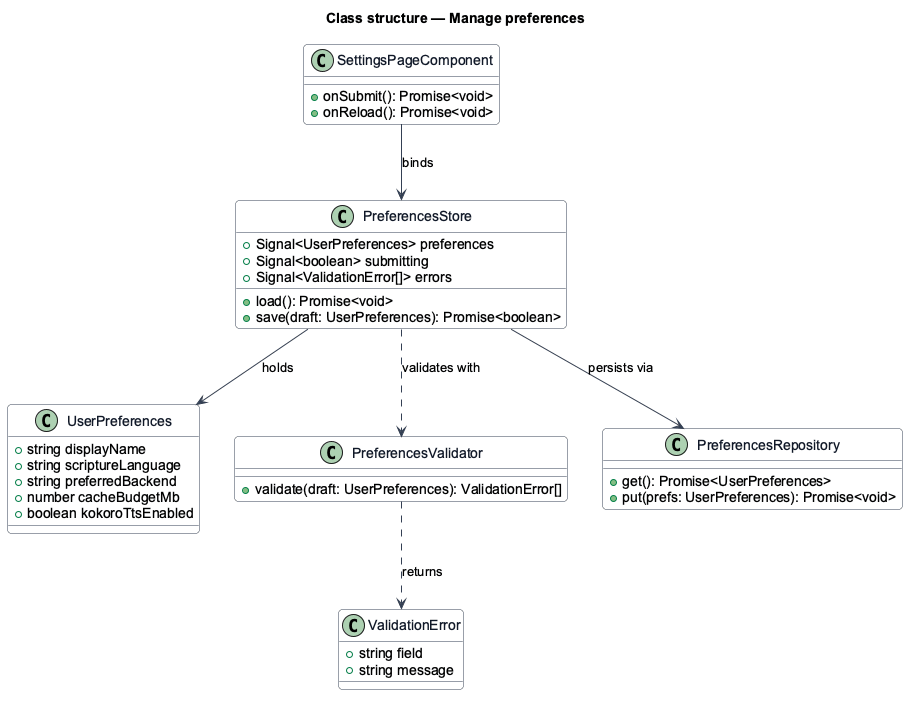

The diagram above was rendered by PlantUML. Its source (embedded in the PNG):
@startuml
skinparam backgroundColor #FFFFFF
skinparam shadowing false
skinparam roundcorner 8
skinparam defaultFontName Arial
skinparam ArrowColor #344054
skinparam class {
  BorderColor #344054
  FontColor #101828
  BackgroundColor #F9FAFB
}
title Class structure — Manage preferences

class UserPreferences {
  +string displayName
  +string scriptureLanguage
  +string preferredBackend
  +number cacheBudgetMb
  +boolean kokoroTtsEnabled
}

class ValidationError {
  +string field
  +string message
}

class PreferencesValidator {
  +validate(draft: UserPreferences): ValidationError[]
}

class PreferencesRepository {
  +get(): Promise<UserPreferences>
  +put(prefs: UserPreferences): Promise<void>
}

class PreferencesStore {
  +Signal<UserPreferences> preferences
  +Signal<boolean> submitting
  +Signal<ValidationError[]> errors
  +load(): Promise<void>
  +save(draft: UserPreferences): Promise<boolean>
}

class SettingsPageComponent {
  +onSubmit(): Promise<void>
  +onReload(): Promise<void>
}

SettingsPageComponent --> PreferencesStore : binds
PreferencesStore ..> PreferencesValidator : validates with
PreferencesStore --> PreferencesRepository : persists via
PreferencesStore --> UserPreferences : holds
PreferencesValidator ..> ValidationError : returns
@enduml